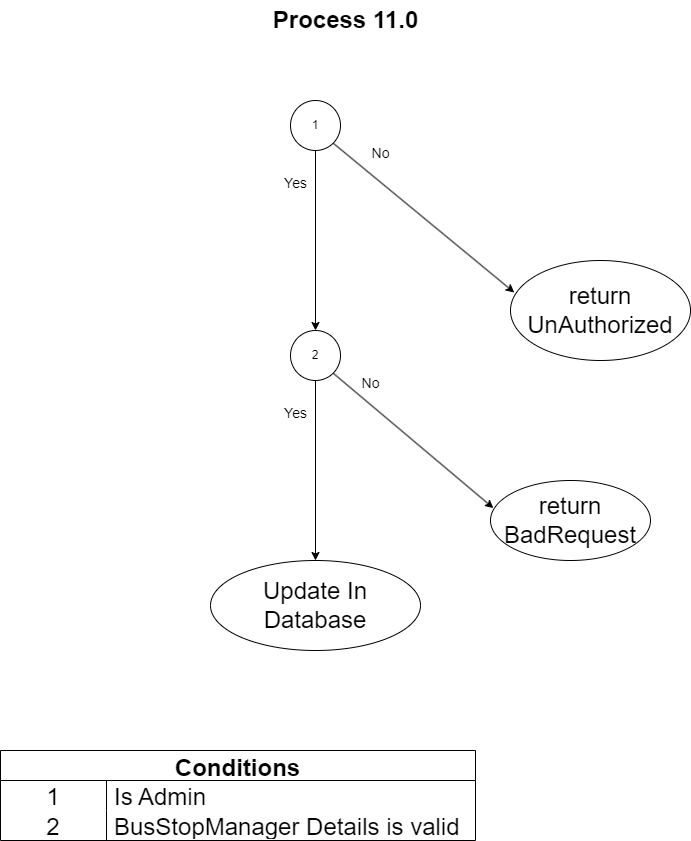

The diagram above was exported from draw.io. Its source (the exported page's mxGraphModel, read from the mxfile embedded in the PNG):
<mxGraphModel dx="986" dy="571" grid="1" gridSize="10" guides="1" tooltips="1" connect="1" arrows="1" fold="1" page="1" pageScale="1" pageWidth="850" pageHeight="1100" math="0" shadow="0">
  <root>
    <mxCell id="0" />
    <mxCell id="1" parent="0" />
    <mxCell id="16" style="edgeStyle=none;html=1;exitX=1;exitY=1;exitDx=0;exitDy=0;entryX=0.021;entryY=0.32;entryDx=0;entryDy=0;entryPerimeter=0;fontSize=24;" parent="1" source="3" target="15" edge="1">
      <mxGeometry relative="1" as="geometry" />
    </mxCell>
    <mxCell id="19" style="edgeStyle=none;html=1;exitX=0.5;exitY=1;exitDx=0;exitDy=0;entryX=0.5;entryY=0;entryDx=0;entryDy=0;fontSize=14;" parent="1" source="3" target="18" edge="1">
      <mxGeometry relative="1" as="geometry" />
    </mxCell>
    <mxCell id="3" value="1" style="ellipse;whiteSpace=wrap;html=1;aspect=fixed;" parent="1" vertex="1">
      <mxGeometry x="370" y="150" width="50" height="50" as="geometry" />
    </mxCell>
    <mxCell id="4" value="&lt;font style=&quot;font-size: 24px;&quot;&gt;&lt;b&gt;Process 11.0&lt;/b&gt;&lt;/font&gt;" style="text;html=1;align=center;verticalAlign=middle;resizable=0;points=[];autosize=1;strokeColor=none;fillColor=none;" parent="1" vertex="1">
      <mxGeometry x="340" y="50" width="170" height="40" as="geometry" />
    </mxCell>
    <mxCell id="5" value="Conditions" style="shape=table;startSize=30;container=1;collapsible=0;childLayout=tableLayout;fixedRows=1;rowLines=0;fontStyle=1;fontSize=24;" parent="1" vertex="1">
      <mxGeometry x="80" y="800" width="475" height="90" as="geometry" />
    </mxCell>
    <mxCell id="6" value="" style="shape=tableRow;horizontal=0;startSize=0;swimlaneHead=0;swimlaneBody=0;top=0;left=0;bottom=0;right=0;collapsible=0;dropTarget=0;fillColor=none;points=[[0,0.5],[1,0.5]];portConstraint=eastwest;fontSize=24;" parent="5" vertex="1">
      <mxGeometry y="30" width="475" height="30" as="geometry" />
    </mxCell>
    <mxCell id="7" value="1" style="shape=partialRectangle;html=1;whiteSpace=wrap;connectable=0;fillColor=none;top=0;left=0;bottom=0;right=0;overflow=hidden;pointerEvents=1;fontSize=24;" parent="6" vertex="1">
      <mxGeometry width="106" height="30" as="geometry">
        <mxRectangle width="106" height="30" as="alternateBounds" />
      </mxGeometry>
    </mxCell>
    <mxCell id="8" value="Is Admin" style="shape=partialRectangle;html=1;whiteSpace=wrap;connectable=0;fillColor=none;top=0;left=0;bottom=0;right=0;align=left;spacingLeft=6;overflow=hidden;fontSize=24;" parent="6" vertex="1">
      <mxGeometry x="106" width="369" height="30" as="geometry">
        <mxRectangle width="369" height="30" as="alternateBounds" />
      </mxGeometry>
    </mxCell>
    <mxCell id="9" value="" style="shape=tableRow;horizontal=0;startSize=0;swimlaneHead=0;swimlaneBody=0;top=0;left=0;bottom=0;right=0;collapsible=0;dropTarget=0;fillColor=none;points=[[0,0.5],[1,0.5]];portConstraint=eastwest;fontSize=24;" parent="5" vertex="1">
      <mxGeometry y="60" width="475" height="30" as="geometry" />
    </mxCell>
    <mxCell id="10" value="2" style="shape=partialRectangle;html=1;whiteSpace=wrap;connectable=0;fillColor=none;top=0;left=0;bottom=0;right=0;overflow=hidden;fontSize=24;" parent="9" vertex="1">
      <mxGeometry width="106" height="30" as="geometry">
        <mxRectangle width="106" height="30" as="alternateBounds" />
      </mxGeometry>
    </mxCell>
    <mxCell id="11" value="BusStopManager Details is valid" style="shape=partialRectangle;html=1;whiteSpace=wrap;connectable=0;fillColor=none;top=0;left=0;bottom=0;right=0;align=left;spacingLeft=6;overflow=hidden;fontSize=24;" parent="9" vertex="1">
      <mxGeometry x="106" width="369" height="30" as="geometry">
        <mxRectangle width="369" height="30" as="alternateBounds" />
      </mxGeometry>
    </mxCell>
    <mxCell id="15" value="return UnAuthorized" style="ellipse;whiteSpace=wrap;html=1;fontSize=24;" parent="1" vertex="1">
      <mxGeometry x="590" y="310" width="180" height="100" as="geometry" />
    </mxCell>
    <mxCell id="17" value="&lt;font style=&quot;font-size: 14px;&quot;&gt;No&lt;/font&gt;" style="text;html=1;align=center;verticalAlign=middle;resizable=0;points=[];autosize=1;strokeColor=none;fillColor=none;fontSize=24;" parent="1" vertex="1">
      <mxGeometry x="440" y="180" width="40" height="40" as="geometry" />
    </mxCell>
    <mxCell id="24" style="edgeStyle=none;html=1;exitX=0.5;exitY=1;exitDx=0;exitDy=0;entryX=0.5;entryY=0;entryDx=0;entryDy=0;fontSize=14;" parent="1" source="18" target="23" edge="1">
      <mxGeometry relative="1" as="geometry" />
    </mxCell>
    <mxCell id="18" value="2" style="ellipse;whiteSpace=wrap;html=1;aspect=fixed;" parent="1" vertex="1">
      <mxGeometry x="370" y="380" width="50" height="50" as="geometry" />
    </mxCell>
    <mxCell id="20" value="&lt;font style=&quot;font-size: 14px;&quot;&gt;Yes&lt;/font&gt;" style="text;html=1;align=center;verticalAlign=middle;resizable=0;points=[];autosize=1;strokeColor=none;fillColor=none;fontSize=24;" parent="1" vertex="1">
      <mxGeometry x="350" y="210" width="50" height="40" as="geometry" />
    </mxCell>
    <mxCell id="21" value="return &lt;br&gt;BadRequest" style="ellipse;whiteSpace=wrap;html=1;fontSize=24;" parent="1" vertex="1">
      <mxGeometry x="570" y="530" width="160" height="80" as="geometry" />
    </mxCell>
    <mxCell id="22" style="edgeStyle=none;html=1;exitX=1;exitY=1;exitDx=0;exitDy=0;entryX=0.018;entryY=0.345;entryDx=0;entryDy=0;entryPerimeter=0;fontSize=24;" parent="1" source="18" target="21" edge="1">
      <mxGeometry relative="1" as="geometry">
        <mxPoint x="422.6776695296635" y="202.67766952966338" as="sourcePoint" />
        <mxPoint x="604.4100000000001" y="331.5999999999999" as="targetPoint" />
      </mxGeometry>
    </mxCell>
    <mxCell id="23" value="Update In Database" style="ellipse;whiteSpace=wrap;html=1;fontSize=24;" parent="1" vertex="1">
      <mxGeometry x="290" y="610" width="210" height="90" as="geometry" />
    </mxCell>
    <mxCell id="25" value="&lt;font style=&quot;font-size: 14px;&quot;&gt;Yes&lt;/font&gt;" style="text;html=1;align=center;verticalAlign=middle;resizable=0;points=[];autosize=1;strokeColor=none;fillColor=none;fontSize=24;" parent="1" vertex="1">
      <mxGeometry x="350" y="440" width="50" height="40" as="geometry" />
    </mxCell>
    <mxCell id="26" value="&lt;font style=&quot;font-size: 14px;&quot;&gt;No&lt;/font&gt;" style="text;html=1;align=center;verticalAlign=middle;resizable=0;points=[];autosize=1;strokeColor=none;fillColor=none;fontSize=24;" parent="1" vertex="1">
      <mxGeometry x="430" y="410" width="40" height="40" as="geometry" />
    </mxCell>
  </root>
</mxGraphModel>